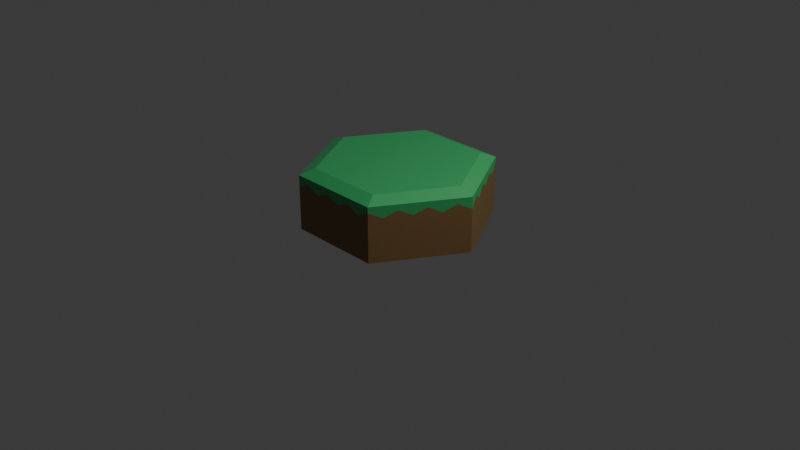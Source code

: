 # Source: tiles_grass_tall.blend  (saved by Blender 4.3.34; exported with 4.5.12 LTS)
import bpy
from mathutils import Matrix  # noqa: F401  (used for matrix-valued properties, if any)

bpy.ops.wm.read_factory_settings(use_empty=True)
scene = bpy.context.scene
scene.name = 'Scene'

# ---- collections
col_collection = bpy.data.collections.new('Collection'); scene.collection.children.link(col_collection)

# ---- images (referenced by path relative to the original .blend; pixels are not part of the script)
import os
ASSET_DIR = os.environ.get("B2B_ASSET_DIR", "")  # directory of the original .blend (textures are referenced by path, not embedded)
HERE = os.path.dirname(os.path.abspath(__file__))  # packed textures are extracted next to this script under _unpacked/

def load_image(name, relpath, width, height, colorspace="sRGB"):
    """Load a texture the original file referenced (path relative to the .blend, or extracted next to this script)."""
    p = next((c for c in (os.path.join(HERE, relpath), os.path.join(ASSET_DIR, relpath)) if relpath and os.path.exists(c)), "")
    if p:
        img = bpy.data.images.load(p, check_existing=True)
        img.name = name
    else:  # same state as the original file: an image datablock whose file is absent (Cycles renders it pink)
        img = bpy.data.images.new(name, width, height)
        img.source = "FILE"
        img.filepath = "//" + (relpath or name)
    img.colorspace_settings.name = colorspace
    return img
img_stone_jpg = load_image('stone.jpg', 'textures/stone.jpg', 1024, 1024, 'sRGB')
img_grass_jpg = load_image('grass.jpg', 'textures/grass.jpg', 1024, 1024, 'sRGB')

# ---- materials (node trees are filled in below, after node groups)
mat_material_001 = bpy.data.materials.new('Material.001')
mat_material_002 = bpy.data.materials.new('Material.002')

# ---- material node trees
mat_material_001.use_nodes = True; mat_material_001.node_tree.nodes.clear()
_N = mat_material_001.node_tree.nodes; _L = mat_material_001.node_tree.links
n0 = _N.new('ShaderNodeBsdfPrincipled'); n0.name = 'Principled BSDF'; n0.location = (10, 300)
n0.inputs[0].default_value = (0.2301, 0.1332, 0.04656, 1.0)
n1 = _N.new('ShaderNodeOutputMaterial'); n1.name = 'Material Output'; n1.location = (300, 300)
n2 = _N.new('ShaderNodeTexImage'); n2.name = 'Image Texture'; n2.location = (-376, 310)
n2.image = img_stone_jpg
n3 = _N.new('NodeFrame'); n3.name = 'Frame'; n3.location = (-902, 321)
n3.label = 'Mapping'
n3.width = 398
n4 = _N.new('ShaderNodeMapping'); n4.name = 'Mapping'; n4.location = (229, -40)
n5 = _N.new('ShaderNodeTexCoord'); n5.name = 'Texture Coordinate'; n5.location = (29, -40)
n6 = _N.new('ShaderNodeValue'); n6.name = 'Value'; n6.location = (33, -304)
n6.outputs[0].default_value = 2.0
n4.parent = n3
n5.parent = n3
n6.parent = n3
_L.new(n0.outputs[0], n1.inputs[0])
_L.new(n5.outputs[2], n4.inputs[0])
_L.new(n6.outputs[0], n4.inputs[3])
_L.new(n4.outputs[0], n2.inputs[0])
n1.is_active_output = True
mat_material_002.use_nodes = True; mat_material_002.node_tree.nodes.clear()
_N = mat_material_002.node_tree.nodes; _L = mat_material_002.node_tree.links
n0 = _N.new('ShaderNodeBsdfPrincipled'); n0.name = 'Principled BSDF'; n0.location = (10, 300)
n0.inputs[0].default_value = (0.04971, 0.4342, 0.1356, 1.0)
n1 = _N.new('ShaderNodeOutputMaterial'); n1.name = 'Material Output'; n1.location = (300, 300)
n2 = _N.new('ShaderNodeTexImage'); n2.name = 'Image Texture'; n2.location = (-368, 352)
n2.image = img_grass_jpg
n3 = _N.new('NodeFrame'); n3.name = 'Frame'; n3.location = (-978, 330)
n3.label = 'Mapping'
n3.width = 398
n4 = _N.new('ShaderNodeMapping'); n4.name = 'Mapping'; n4.location = (229, -39)
n5 = _N.new('ShaderNodeTexCoord'); n5.name = 'Texture Coordinate'; n5.location = (29, -39)
n6 = _N.new('ShaderNodeValue'); n6.name = 'Value'; n6.location = (34, -303)
n6.outputs[0].default_value = 3.0
n4.parent = n3
n5.parent = n3
n6.parent = n3
_L.new(n0.outputs[0], n1.inputs[0])
_L.new(n5.outputs[2], n4.inputs[0])
_L.new(n6.outputs[0], n4.inputs[3])
_L.new(n4.outputs[0], n2.inputs[0])
n1.is_active_output = True

# ---- world
world_world = bpy.data.worlds.new('World'); scene.world = world_world
world_world.use_nodes = True; world_world.node_tree.nodes.clear()
_N = world_world.node_tree.nodes; _L = world_world.node_tree.links
n0 = _N.new('ShaderNodeOutputWorld'); n0.name = 'World Output'; n0.location = (300, 300)
n1 = _N.new('ShaderNodeBackground'); n1.name = 'Background'; n1.location = (10, 300)
n1.inputs[0].default_value = (0.05088, 0.05088, 0.05088, 1.0)
_L.new(n1.outputs[0], n0.inputs[0])
n0.is_active_output = True
world_world.color = (0.05088, 0.05088, 0.05088)
world_world.sun_shadow_jitter_overblur = 0.0

# ---- cameras
cam_camera = bpy.data.cameras.new('Camera')
cam_camera.clip_end = 100.0
cam_camera.ortho_scale = 7.314

# ---- lights
light_light = bpy.data.lights.new('Light', 'POINT')
light_light.energy = 1000.0
light_light.shadow_soft_size = 0.1

# ---- meshes
me_circle_001 = bpy.data.meshes.new('Circle.001')
me_circle_001.from_pydata([(0.0, 1.0, 0.0), (-0.866, 0.5, 0.0), (-0.866, -0.5, 0.0), (0.0, -1.0, 0.0), (0.866, -0.5, 0.0), (0.866, 0.5, 0.0), (0.866, 0.3571, 0.0), (0.866, 0.2143, 0.0), (0.866, 0.07143, 0.0), (0.866, -0.07143, 0.0), (0.866, -0.2143, 0.0), (0.866, -0.3571, 0.0), (0.1237, 0.9286, 0.0), (0.2474, 0.8571, 0.0), (0.3712, 0.7857, 0.0), (0.4949, 0.7143, 0.0), (0.6186, 0.6429, 0.0), (0.7423, 0.5714, 0.0), (-0.7423, 0.5714, 0.0), (-0.6186, 0.6429, 0.0), (-0.4949, 0.7143, 0.0), (-0.3712, 0.7857, 0.0), (-0.2474, 0.8571, 0.0), (-0.1237, 0.9286, 0.0), (-0.866, -0.3571, 0.0), (-0.866, -0.2143, 0.0), (-0.866, -0.07143, 0.0), (-0.866, 0.07143, 0.0), (-0.866, 0.2143, 0.0), (-0.866, 0.3571, 0.0), (-0.1237, -0.9286, 0.0), (-0.2474, -0.8571, 0.0), (-0.3712, -0.7857, 0.0), (-0.4949, -0.7143, 0.0), (-0.6186, -0.6429, 0.0), (-0.7423, -0.5714, 0.0), (0.7423, -0.5714, 0.0), (0.6186, -0.6429, 0.0), (0.4949, -0.7143, 0.0), (0.3712, -0.7857, 0.0), (0.2474, -0.8571, 0.0), (0.1237, -0.9286, 0.0), (-0.1237, 0.9286, 0.2849), (-1.07e-08, 1.0, 0.2849), (-0.866, 0.3571, 0.2849), (-0.866, 0.5, 0.2849), (-0.7423, -0.5714, 0.2849), (-0.866, -0.5, 0.2849), (0.1237, -0.9286, 0.2849), (-1.07e-08, -1.0, 0.2849), (0.866, -0.3571, 0.2849), (0.866, -0.5, 0.2849), (0.7423, 0.5714, 0.2849), (0.866, 0.5, 0.2849), (-0.1237, 0.9286, 0.5837), (-1.07e-08, 1.0, 0.5837), (-0.866, 0.3571, 0.5837), (-0.866, 0.5, 0.5837), (-0.7423, -0.5714, 0.5837), (-0.866, -0.5, 0.5837), (0.1237, -0.9286, 0.5837), (-1.07e-08, -1.0, 0.5837), (0.866, -0.3571, 0.5837), (0.866, -0.5, 0.5837), (0.7423, 0.5714, 0.5837), (0.866, 0.5, 0.5837), (-0.866, -0.5, 0.5246), (-0.866, 0.5, 0.4591), (0.866, 0.5, 0.4591), (0.866, -0.5, 0.5246), (-1.07e-08, -1.0, 0.4591), (-1.07e-08, 1.0, 0.5246), (-0.104, 0.7804, 0.6422), (-1.098e-08, 0.8405, 0.6422), (-0.7279, 0.3002, 0.6422), (-0.7279, 0.4202, 0.6422), (-0.6239, -0.4803, 0.6422), (-0.7279, -0.4202, 0.6422), (0.104, -0.7804, 0.6422), (-1.098e-08, -0.8405, 0.6422), (0.7279, -0.3002, 0.6422), (0.7279, -0.4202, 0.6422), (0.6239, 0.4803, 0.6422), (0.7279, 0.4202, 0.6422), (0.1237, -0.9286, 0.5246), (0.7423, 0.5714, 0.5246), (-0.1237, 0.9286, 0.4591), (-0.7423, -0.5714, 0.4591), (0.866, -0.3571, 0.4591), (-0.866, 0.3571, 0.5246), (0.866, 0.3571, 0.2849), (0.866, 0.2143, 0.2849), (0.866, 0.07143, 0.2849), (0.866, -0.07143, 0.2849), (0.866, -0.2143, 0.2849), (0.866, 0.3571, 0.5837), (0.866, 0.2143, 0.5837), (0.866, 0.07143, 0.5837), (0.866, -0.07143, 0.5837), (0.866, -0.2143, 0.5837), (0.7279, 0.3002, 0.6422), (0.7279, 0.1801, 0.6422), (0.7279, 0.06003, 0.6422), (0.7279, -0.06003, 0.6422), (0.7279, -0.1801, 0.6422), (0.866, 0.3571, 0.5246), (0.866, 0.2143, 0.4591), (0.866, 0.07143, 0.5246), (0.866, -0.07143, 0.4591), (0.866, -0.2143, 0.5246), (0.1237, 0.9286, 0.2849), (0.2474, 0.8571, 0.2849), (0.3712, 0.7857, 0.2849), (0.4949, 0.7143, 0.2849), (0.6186, 0.6429, 0.2849), (0.1237, 0.9286, 0.5837), (0.2474, 0.8571, 0.5837), (0.3712, 0.7857, 0.5837), (0.4949, 0.7143, 0.5837), (0.6186, 0.6429, 0.5837), (0.104, 0.7804, 0.6422), (0.208, 0.7204, 0.6422), (0.3119, 0.6604, 0.6422), (0.4159, 0.6003, 0.6422), (0.5199, 0.5403, 0.6422), (0.1237, 0.9286, 0.4591), (0.2474, 0.8571, 0.5246), (0.3712, 0.7857, 0.4591), (0.4949, 0.7143, 0.5246), (0.6186, 0.6429, 0.4591), (-0.7423, 0.5714, 0.2849), (-0.6186, 0.6429, 0.2849), (-0.4949, 0.7143, 0.2849), (-0.3712, 0.7857, 0.2849), (-0.2474, 0.8571, 0.2849), (-0.7423, 0.5714, 0.5837), (-0.6186, 0.6429, 0.5837), (-0.4949, 0.7143, 0.5837), (-0.3712, 0.7857, 0.5837), (-0.2474, 0.8571, 0.5837), (-0.6239, 0.4803, 0.6422), (-0.5199, 0.5403, 0.6422), (-0.4159, 0.6003, 0.6422), (-0.3119, 0.6604, 0.6422), (-0.208, 0.7204, 0.6422), (-0.7423, 0.5714, 0.5246), (-0.6186, 0.6429, 0.4591), (-0.4949, 0.7143, 0.5246), (-0.3712, 0.7857, 0.4591), (-0.2474, 0.8571, 0.5246), (-0.866, -0.3571, 0.2849), (-0.866, -0.2143, 0.2849), (-0.866, -0.07143, 0.2849), (-0.866, 0.07143, 0.2849), (-0.866, 0.2143, 0.2849), (-0.866, -0.3571, 0.5837), (-0.866, -0.2143, 0.5837), (-0.866, -0.07143, 0.5837), (-0.866, 0.07143, 0.5837), (-0.866, 0.2143, 0.5837), (-0.7279, -0.3002, 0.6422), (-0.7279, -0.1801, 0.6422), (-0.7279, -0.06003, 0.6422), (-0.7279, 0.06003, 0.6422), (-0.7279, 0.1801, 0.6422), (-0.866, -0.3571, 0.4591), (-0.866, -0.2143, 0.5246), (-0.866, -0.07143, 0.4591), (-0.866, 0.07143, 0.5246), (-0.866, 0.2143, 0.4591), (-0.1237, -0.9286, 0.2849), (-0.2474, -0.8571, 0.2849), (-0.3712, -0.7857, 0.2849), (-0.4949, -0.7143, 0.2849), (-0.6186, -0.6429, 0.2849), (-0.1237, -0.9286, 0.5837), (-0.2474, -0.8571, 0.5837), (-0.3712, -0.7857, 0.5837), (-0.4949, -0.7143, 0.5837), (-0.6186, -0.6429, 0.5837), (-0.104, -0.7804, 0.6422), (-0.208, -0.7204, 0.6422), (-0.3119, -0.6604, 0.6422), (-0.4159, -0.6003, 0.6422), (-0.5199, -0.5403, 0.6422), (-0.1237, -0.9286, 0.5246), (-0.2474, -0.8571, 0.4591), (-0.3712, -0.7857, 0.5246), (-0.4949, -0.7143, 0.4591), (-0.6186, -0.6429, 0.5246), (0.7423, -0.5714, 0.2849), (0.6186, -0.6429, 0.2849), (0.4949, -0.7143, 0.2849), (0.3712, -0.7857, 0.2849), (0.2474, -0.8571, 0.2849), (0.7423, -0.5714, 0.5837), (0.6186, -0.6429, 0.5837), (0.4949, -0.7143, 0.5837), (0.3712, -0.7857, 0.5837), (0.2474, -0.8571, 0.5837), (0.6239, -0.4803, 0.6422), (0.5199, -0.5403, 0.6422), (0.4159, -0.6003, 0.6422), (0.3119, -0.6604, 0.6422), (0.208, -0.7204, 0.6422), (0.7423, -0.5714, 0.4591), (0.6186, -0.6429, 0.5246), (0.4949, -0.7143, 0.4591), (0.3712, -0.7857, 0.5246), (0.2474, -0.8571, 0.4591)], [], [(1, 18, 19, 20, 21, 22, 23, 0, 12, 13, 14, 15, 16, 17, 5, 6, 7, 8, 9, 10, 11, 4, 36, 37, 38, 39, 40, 41, 3, 30, 31, 32, 33, 34, 35, 2, 24, 25, 26, 27, 28, 29), (1, 29, 44, 45), (35, 34, 174, 46), (39, 38, 192, 193), (0, 23, 42, 43), (34, 33, 173, 174), (38, 37, 191, 192), (29, 28, 154, 44), (33, 32, 172, 173), (37, 36, 190, 191), (28, 27, 153, 154), (32, 31, 171, 172), (36, 4, 51, 190), (23, 22, 134, 42), (27, 26, 152, 153), (31, 30, 170, 171), (22, 21, 133, 134), (26, 25, 151, 152), (30, 3, 49, 170), (17, 16, 114, 52), (21, 20, 132, 133), (25, 24, 150, 151), (16, 15, 113, 114), (20, 19, 131, 132), (24, 2, 47, 150), (11, 10, 94, 50), (15, 14, 112, 113), (19, 18, 130, 131), (10, 9, 93, 94), (14, 13, 111, 112), (18, 1, 45, 130), (5, 17, 52, 53), (9, 8, 92, 93), (13, 12, 110, 111), (4, 11, 50, 51), (8, 7, 91, 92), (12, 0, 43, 110), (3, 41, 48, 49), (7, 6, 90, 91), (41, 40, 194, 48), (2, 35, 46, 47), (6, 5, 53, 90), (40, 39, 193, 194), (95, 65, 83, 100), (165, 66, 59, 155), (105, 68, 65, 95), (185, 70, 61, 175), (145, 67, 57, 135), (125, 71, 55, 115), (205, 69, 63, 195), (75, 74, 164, 163, 162, 161, 160, 77, 76, 184, 183, 182, 181, 180, 79, 78, 204, 203, 202, 201, 200, 81, 80, 104, 103, 102, 101, 100, 83, 82, 124, 123, 122, 121, 120, 73, 72, 144, 143, 142, 141, 140), (175, 61, 79, 180), (135, 57, 75, 140), (115, 55, 73, 120), (195, 63, 81, 200), (155, 59, 77, 160), (190, 51, 69, 205), (110, 43, 71, 125), (130, 45, 67, 145), (170, 49, 70, 185), (90, 53, 68, 105), (150, 47, 66, 165), (51, 50, 88, 69), (50, 94, 109, 88), (94, 93, 108, 109), (93, 92, 107, 108), (92, 91, 106, 107), (91, 90, 105, 106), (69, 88, 62, 63), (88, 109, 99, 62), (109, 108, 98, 99), (108, 107, 97, 98), (107, 106, 96, 97), (106, 105, 95, 96), (63, 62, 80, 81), (62, 99, 104, 80), (99, 98, 103, 104), (98, 97, 102, 103), (97, 96, 101, 102), (96, 95, 100, 101), (53, 52, 85, 68), (52, 114, 129, 85), (114, 113, 128, 129), (113, 112, 127, 128), (112, 111, 126, 127), (111, 110, 125, 126), (65, 64, 82, 83), (64, 119, 124, 82), (119, 118, 123, 124), (118, 117, 122, 123), (117, 116, 121, 122), (116, 115, 120, 121), (68, 85, 64, 65), (85, 129, 119, 64), (129, 128, 118, 119), (128, 127, 117, 118), (127, 126, 116, 117), (126, 125, 115, 116), (43, 42, 86, 71), (42, 134, 149, 86), (134, 133, 148, 149), (133, 132, 147, 148), (132, 131, 146, 147), (131, 130, 145, 146), (55, 54, 72, 73), (54, 139, 144, 72), (139, 138, 143, 144), (138, 137, 142, 143), (137, 136, 141, 142), (136, 135, 140, 141), (71, 86, 54, 55), (86, 149, 139, 54), (149, 148, 138, 139), (148, 147, 137, 138), (147, 146, 136, 137), (146, 145, 135, 136), (45, 44, 89, 67), (44, 154, 169, 89), (154, 153, 168, 169), (153, 152, 167, 168), (152, 151, 166, 167), (151, 150, 165, 166), (57, 56, 74, 75), (56, 159, 164, 74), (159, 158, 163, 164), (158, 157, 162, 163), (157, 156, 161, 162), (156, 155, 160, 161), (67, 89, 56, 57), (89, 169, 159, 56), (169, 168, 158, 159), (168, 167, 157, 158), (167, 166, 156, 157), (166, 165, 155, 156), (47, 46, 87, 66), (46, 174, 189, 87), (174, 173, 188, 189), (173, 172, 187, 188), (172, 171, 186, 187), (171, 170, 185, 186), (59, 58, 76, 77), (58, 179, 184, 76), (179, 178, 183, 184), (178, 177, 182, 183), (177, 176, 181, 182), (176, 175, 180, 181), (66, 87, 58, 59), (87, 189, 179, 58), (189, 188, 178, 179), (188, 187, 177, 178), (187, 186, 176, 177), (186, 185, 175, 176), (49, 48, 84, 70), (48, 194, 209, 84), (194, 193, 208, 209), (193, 192, 207, 208), (192, 191, 206, 207), (191, 190, 205, 206), (61, 60, 78, 79), (60, 199, 204, 78), (199, 198, 203, 204), (198, 197, 202, 203), (197, 196, 201, 202), (196, 195, 200, 201), (70, 84, 60, 61), (84, 209, 199, 60), (209, 208, 198, 199), (208, 207, 197, 198), (207, 206, 196, 197), (206, 205, 195, 196)])
me_circle_001.polygons.foreach_set('material_index', [0, 0, 0, 0, 0, 0, 0, 0, 0, 0, 0, 0, 0, 0, 0, 0, 0, 0, 0, 0, 0, 0, 0, 0, 0, 0, 0, 0, 0, 0, 0, 0, 0, 0, 0, 0, 0, 0, 0, 0, 0, 0, 0, 1, 1, 1, 1, 1, 1, 1, 1, 1, 1, 1, 1, 1, 0, 0, 0, 0, 0, 0, 0, 0, 0, 0, 0, 0, 1, 1, 1, 1, 1, 1, 1, 1, 1, 1, 1, 1, 0, 0, 0, 0, 0, 0, 1, 1, 1, 1, 1, 1, 1, 1, 1, 1, 1, 1, 0, 0, 0, 0, 0, 0, 1, 1, 1, 1, 1, 1, 1, 1, 1, 1, 1, 1, 0, 0, 0, 0, 0, 0, 1, 1, 1, 1, 1, 1, 1, 1, 1, 1, 1, 1, 0, 0, 0, 0, 0, 0, 1, 1, 1, 1, 1, 1, 1, 1, 1, 1, 1, 1, 0, 0, 0, 0, 0, 0, 1, 1, 1, 1, 1, 1, 1, 1, 1, 1, 1, 1])
_uv = me_circle_001.uv_layers.new(name='UVMap')
_uv.uv.foreach_set('vector', [0.0, 0.0, 0.0, 0.0, 0.0, 0.0, 0.0, 0.0, 0.0, 0.0, 0.0, 0.0, 0.0, 0.0, 0.0, 0.0, 0.0, 0.0, 0.0, 0.0, 0.0, 0.0, 0.0, 0.0, 0.0, 0.0, 0.0, 0.0, 0.0, 0.0, 0.0, 0.0, 0.0, 0.0, 0.0, 0.0, 0.0, 0.0, 0.0, 0.0, 0.0, 0.0, 0.0, 0.0, 0.0, 0.0, 0.0, 0.0, 0.0, 0.0, 0.0, 0.0, 0.0, 0.0, 0.0, 0.0, 0.0, 0.0, 0.0, 0.0, 0.0, 0.0, 0.0, 0.0, 0.0, 0.0, 0.0, 0.0, 0.0, 0.0, 0.0, 0.0, 0.0, 0.0, 0.0, 0.0, 0.0, 0.0, 0.0, 0.0, 0.0, 0.0, 0.0, 0.0, 0.0, 0.0, 0.0, 0.0, 0.0, 0.0, 0.0, 0.0, 0.0, 0.0, 0.0, 0.0, 0.0, 0.0, 0.0, 0.0, 0.0, 0.0, 0.0, 0.0, 0.0, 0.0, 0.0, 0.0, 0.0, 0.0, 0.0, 0.0, 0.0, 0.0, 0.0, 0.0, 0.0, 0.0, 0.0, 0.0, 0.0, 0.0, 0.0, 0.0, 0.0, 0.0, 0.0, 0.0, 0.0, 0.0, 0.0, 0.0, 0.0, 0.0, 0.0, 0.0, 0.0, 0.0, 0.0, 0.0, 0.0, 0.0, 0.0, 0.0, 0.0, 0.0, 0.0, 0.0, 0.0, 0.0, 0.0, 0.0, 0.0, 0.0, 0.0, 0.0, 0.0, 0.0, 0.0, 0.0, 0.0, 0.0, 0.0, 0.0, 0.0, 0.0, 0.0, 0.0, 0.0, 0.0, 0.0, 0.0, 0.0, 0.0, 0.0, 0.0, 0.0, 0.0, 0.0, 0.0, 0.0, 0.0, 0.0, 0.0, 0.0, 0.0, 0.0, 0.0, 0.0, 0.0, 0.0, 0.0, 0.0, 0.0, 0.0, 0.0, 0.0, 0.0, 0.0, 0.0, 0.0, 0.0, 0.0, 0.0, 0.0, 0.0, 0.0, 0.0, 0.0, 0.0, 0.0, 0.0, 0.0, 0.0, 0.0, 0.0, 0.0, 0.0, 0.0, 0.0, 0.0, 0.0, 0.0, 0.0, 0.0, 0.0, 0.0, 0.0, 0.0, 0.0, 0.0, 0.0, 0.0, 0.0, 0.0, 0.0, 0.0, 0.0, 0.0, 0.0, 0.0, 0.0, 0.0, 0.0, 0.0, 0.0, 0.0, 0.0, 0.0, 0.0, 0.0, 0.0, 0.0, 0.0, 0.0, 0.0, 0.0, 0.0, 0.0, 0.0, 0.0, 0.0, 0.0, 0.0, 0.0, 0.0, 0.0, 0.0, 0.0, 0.0, 0.0, 0.0, 0.0, 0.0, 0.0, 0.0, 0.0, 0.0, 0.0, 0.0, 0.0, 0.0, 0.0, 0.0, 0.0, 0.0, 0.0, 0.0, 0.0, 0.0, 0.0, 0.0, 0.0, 0.0, 0.0, 0.0, 0.0, 0.0, 0.0, 0.0, 0.0, 0.0, 0.0, 0.0, 0.0, 0.0, 0.0, 0.0, 0.0, 0.0, 0.0, 0.0, 0.0, 0.0, 0.0, 0.0, 0.0, 0.0, 0.0, 0.0, 0.0, 0.0, 0.0, 0.0, 0.0, 0.0, 0.0, 0.0, 0.0, 0.0, 0.0, 0.0, 0.0, 0.0, 0.0, 0.0, 0.0, 0.0, 0.0, 0.0, 0.0, 0.0, 0.0, 0.0, 0.0, 0.0, 0.0, 0.0, 0.0, 0.0, 0.0, 0.0, 0.0, 0.0, 0.0, 0.0, 0.0, 0.0, 0.0, 0.0, 0.0, 0.0, 0.0, 0.0, 0.0, 0.0, 0.0, 0.0, 0.0, 0.0, 0.0, 0.0, 0.0, 0.0, 0.0, 0.0, 0.0, 0.0, 0.0, 0.0, 0.0, 0.0, 0.0, 0.0, 0.0, 0.0, 0.0, 0.0, 0.0, 0.0, 0.0, 0.0, 0.0, 0.0, 0.0, 0.0, 0.0, 0.0, 0.0, 0.0, 0.0, 0.0, 0.0, 0.0, 0.0, 0.0, 0.0, 0.0, 0.0, 0.0, 0.0, 0.0, 0.0, 0.0, 0.0, 0.0, 0.0, 0.0, 0.0, 0.0, 0.0, 0.0, 0.0, 0.0, 0.0, 0.0, 0.0, 0.0, 0.0, 0.0, 0.0, 0.0, 0.0, 0.0, 0.0, 0.0, 0.0, 0.0, 0.0, 0.0, 0.0, 0.0, 0.0, 0.0, 0.0, 0.0, 0.0, 0.0, 0.0, 0.0, 0.0, 0.0, 0.0, 0.0, 0.0, 0.0, 0.0, 0.0, 0.0, 0.0, 0.0, 0.0, 0.0, 0.0, 0.0, 0.0, 0.0, 0.0, 0.0, 0.0, 0.0, 0.0, 0.0, 0.0, 0.0, 0.0, 0.0, 0.0, 0.0, 0.0, 0.0, 0.0, 0.0, 0.0, 0.0, 0.0, 0.0, 0.0, 0.0, 0.0, 0.0, 0.0, 0.0, 0.0, 0.0, 0.0, 0.0, 0.0, 0.0, 0.0, 0.0, 0.0, 0.0, 0.0, 0.0, 0.0, 0.0, 0.0, 0.0, 0.0, 0.0, 0.0, 0.0, 0.0, 0.0, 0.0, 0.0, 0.0, 0.0, 0.0, 0.0, 0.0, 0.0, 0.0, 0.0, 0.0, 0.0, 0.0, 0.0, 0.0, 0.0, 0.0, 0.0, 0.0, 0.0, 0.0, 0.0, 0.0, 0.0, 0.0, 0.0, 0.0, 0.0, 0.0, 0.0, 0.0, 0.0, 0.0, 0.0, 0.0, 0.0, 0.0, 0.0, 0.0, 0.0, 0.0, 0.0, 0.0, 0.0, 0.0, 0.0, 0.0, 0.0, 0.0, 0.0, 0.0, 0.0, 0.0, 0.0, 0.0, 0.0, 0.0, 0.0, 0.0, 0.0, 0.0, 0.0, 0.0, 0.0, 0.0, 0.0, 0.0, 0.0, 0.0, 0.0, 0.0, 0.0, 0.0, 0.0, 0.0, 0.0, 0.0, 0.0, 0.0, 0.0, 0.0, 0.0, 0.0, 0.0, 0.0, 0.0, 0.0, 0.0, 0.0, 0.0, 0.0, 0.0, 0.0, 0.0, 0.0, 0.0, 0.0, 0.0, 0.0, 0.0, 0.0, 0.0, 0.0, 0.0, 0.0, 0.0, 0.0, 0.0, 0.0, 0.0, 0.0, 0.0, 0.0, 0.0, 0.0, 0.0, 0.0, 0.0, 0.0, 0.0, 0.0, 0.0, 0.0, 0.0, 0.0, 0.0, 0.0, 0.0, 0.0, 0.0, 0.0, 0.0, 0.0, 0.0, 0.0, 0.0, 0.0, 0.0, 0.0, 0.0, 0.0, 0.0, 0.0, 0.0, 0.0, 0.0, 0.0, 0.0, 0.0, 0.0, 0.0, 0.0, 0.0, 0.0, 0.0, 0.0, 0.0, 0.0, 0.0, 0.0, 0.0, 0.0, 0.0, 0.0, 0.0, 0.0, 0.0, 0.0, 0.0, 0.0, 0.0, 0.0, 0.0, 0.0, 0.0, 0.0, 0.0, 0.0, 0.0, 0.0, 0.0, 0.0, 0.0, 0.0, 0.0, 0.0, 0.0, 0.0, 0.0, 0.0, 0.0, 0.0, 0.0, 0.0, 0.0, 0.0, 0.0, 0.0, 0.0, 0.0, 0.0, 0.0, 0.0, 0.0, 0.0, 0.0, 0.0, 0.0, 0.0, 0.0, 0.0, 0.0, 0.0, 0.0, 0.0, 0.0, 0.0, 0.0, 0.0, 0.0, 0.0, 0.0, 0.0, 0.0, 0.0, 0.0, 0.0, 0.0, 0.0, 0.0, 0.0, 0.0, 0.0, 0.0, 0.0, 0.0, 0.0, 0.0, 0.0, 0.0, 0.0, 0.0, 0.0, 0.0, 0.0, 0.0, 0.0, 0.0, 0.0, 0.0, 0.0, 0.0, 0.0, 0.0, 0.0, 0.0, 0.0, 0.0, 0.0, 0.0, 0.0, 0.0, 0.0, 0.0, 0.0, 0.0, 0.0, 0.0, 0.0, 0.0, 0.0, 0.0, 0.0, 0.0, 0.0, 0.0, 0.0, 0.0, 0.0, 0.0, 0.0, 0.0, 0.0, 0.0, 0.0, 0.0, 0.0, 0.0, 0.0, 0.0, 0.0, 0.0, 0.0, 0.0, 0.0, 0.0, 0.0, 0.0, 0.0, 0.0, 0.0, 0.0, 0.0, 0.0, 0.0, 0.0, 0.0, 0.0, 0.0, 0.0, 0.0, 0.0, 0.0, 0.0, 0.0, 0.0, 0.0, 0.0, 0.0, 0.0, 0.0, 0.0, 0.0, 0.0, 0.0, 0.0, 0.0, 0.0, 0.0, 0.0, 0.0, 0.0, 0.0, 0.0, 0.0, 0.0, 0.0, 0.0, 0.0, 0.0, 0.0, 0.0, 0.0, 0.0, 0.0, 0.0, 0.0, 0.0, 0.0, 0.0, 0.0, 0.0, 0.0, 0.0, 0.0, 0.0, 0.0, 0.0, 0.0, 0.0, 0.0, 0.0, 0.0, 0.0, 0.0, 0.0, 0.0, 0.0, 0.0, 0.0, 0.0, 0.0, 0.0, 0.0, 0.0, 0.0, 0.0, 0.0, 0.0, 0.0, 0.0, 0.0, 0.0, 0.0, 0.0, 0.0, 0.0, 0.0, 0.0, 0.0, 0.0, 0.0, 0.0, 0.0, 0.0, 0.0, 0.0, 0.0, 0.0, 0.0, 0.0, 0.0, 0.0, 0.0, 0.0, 0.0, 0.0, 0.0, 0.0, 0.0, 0.0, 0.0, 0.0, 0.0, 0.0, 0.0, 0.0, 0.0, 0.0, 0.0, 0.0, 0.0, 0.0, 0.0, 0.0, 0.0, 0.0, 0.0, 0.0, 0.0, 0.0, 0.0, 0.0, 0.0, 0.0, 0.0, 0.0, 0.0, 0.0, 0.0, 0.0, 0.0, 0.0, 0.0, 0.0, 0.0, 0.0, 0.0, 0.0, 0.0, 0.0, 0.0, 0.0, 0.0, 0.0, 0.0, 0.0, 0.0, 0.0, 0.0, 0.0, 0.0, 0.0, 0.0, 0.0, 0.0, 0.0, 0.0, 0.0, 0.0, 0.0, 0.0, 0.0, 0.0, 0.0, 0.0, 0.0, 0.0, 0.0, 0.0, 0.0, 0.0, 0.0, 0.0, 0.0, 0.0, 0.0, 0.0, 0.0, 0.0, 0.0, 0.0, 0.0, 0.0, 0.0, 0.0, 0.0, 0.0, 0.0, 0.0, 0.0, 0.0, 0.0, 0.0, 0.0, 0.0, 0.0, 0.0, 0.0, 0.0, 0.0, 0.0, 0.0, 0.0, 0.0, 0.0, 0.0, 0.0, 0.0, 0.0, 0.0, 0.0, 0.0, 0.0, 0.0, 0.0, 0.0, 0.0, 0.0, 0.0, 0.0, 0.0, 0.0, 0.0, 0.0, 0.0, 0.0, 0.0, 0.0, 0.0, 0.0, 0.0, 0.0, 0.0, 0.0, 0.0, 0.0, 0.0, 0.0, 0.0, 0.0, 0.0, 0.0, 0.0, 0.0, 0.0, 0.0, 0.0, 0.0, 0.0, 0.0, 0.0, 0.0, 0.0, 0.0, 0.0, 0.0, 0.0, 0.0, 0.0, 0.0, 0.0, 0.0, 0.0, 0.0, 0.0, 0.0, 0.0, 0.0, 0.0, 0.0, 0.0, 0.0, 0.0, 0.0, 0.0, 0.0, 0.0, 0.0, 0.0, 0.0, 0.0, 0.0, 0.0, 0.0, 0.0, 0.0, 0.0, 0.0, 0.0, 0.0, 0.0, 0.0, 0.0, 0.0, 0.0, 0.0, 0.0, 0.0, 0.0, 0.0, 0.0, 0.0, 0.0, 0.0, 0.0, 0.0, 0.0, 0.0, 0.0, 0.0, 0.0, 0.0, 0.0, 0.0, 0.0, 0.0, 0.0, 0.0, 0.0, 0.0, 0.0, 0.0, 0.0, 0.0, 0.0, 0.0, 0.0, 0.0, 0.0, 0.0, 0.0, 0.0, 0.0, 0.0, 0.0, 0.0, 0.0, 0.0, 0.0, 0.0, 0.0, 0.0, 0.0, 0.0, 0.0, 0.0, 0.0, 0.0, 0.0, 0.0, 0.0, 0.0, 0.0, 0.0, 0.0, 0.0, 0.0, 0.0, 0.0, 0.0, 0.0, 0.0, 0.0, 0.0, 0.0, 0.0, 0.0, 0.0, 0.0, 0.0, 0.0, 0.0, 0.0, 0.0, 0.0, 0.0, 0.0, 0.0, 0.0, 0.0, 0.0, 0.0, 0.0, 0.0, 0.0, 0.0, 0.0, 0.0, 0.0, 0.0, 0.0, 0.0, 0.0, 0.0, 0.0, 0.0, 0.0, 0.0, 0.0, 0.0, 0.0, 0.0, 0.0, 0.0, 0.0, 0.0, 0.0, 0.0, 0.0, 0.0, 0.0, 0.0, 0.0, 0.0, 0.0, 0.0, 0.0, 0.0, 0.0, 0.0, 0.0, 0.0, 0.0, 0.0, 0.0, 0.0, 0.0, 0.0, 0.0, 0.0, 0.0, 0.0, 0.0, 0.0, 0.0, 0.0, 0.0, 0.0, 0.0, 0.0, 0.0, 0.0, 0.0, 0.0, 0.0, 0.0, 0.0, 0.0, 0.0, 0.0, 0.0, 0.0, 0.0, 0.0, 0.0, 0.0, 0.0, 0.0, 0.0, 0.0, 0.0, 0.0, 0.0, 0.0, 0.0, 0.0, 0.0, 0.0, 0.0, 0.0, 0.0, 0.0, 0.0, 0.0, 0.0, 0.0, 0.0, 0.0, 0.0, 0.0, 0.0, 0.0, 0.0, 0.0, 0.0, 0.0, 0.0, 0.0, 0.0, 0.0, 0.0, 0.0, 0.0, 0.0, 0.0, 0.0, 0.0, 0.0, 0.0, 0.0, 0.0, 0.0, 0.0, 0.0, 0.0, 0.0, 0.0, 0.0, 0.0, 0.0, 0.0, 0.0, 0.0, 0.0, 0.0, 0.0, 0.0, 0.0, 0.0, 0.0, 0.0, 0.0, 0.0, 0.0, 0.0, 0.0, 0.0, 0.0, 0.0, 0.0, 0.0, 0.0, 0.0, 0.0, 0.0, 0.0, 0.0, 0.0, 0.0, 0.0, 0.0, 0.0, 0.0, 0.0, 0.0, 0.0, 0.0, 0.0, 0.0, 0.0, 0.0, 0.0, 0.0, 0.0, 0.0, 0.0, 0.0, 0.0, 0.0, 0.0, 0.0, 0.0, 0.0, 0.0, 0.0, 0.0, 0.0, 0.0, 0.0, 0.0, 0.0, 0.0, 0.0, 0.0, 0.0, 0.0, 0.0, 0.0, 0.0, 0.0, 0.0, 0.0, 0.0, 0.0, 0.0, 0.0, 0.0, 0.0, 0.0, 0.0, 0.0, 0.0, 0.0, 0.0, 0.0, 0.0, 0.0, 0.0, 0.0, 0.0, 0.0, 0.0, 0.0, 0.0, 0.0, 0.0, 0.0, 0.0, 0.0, 0.0, 0.0, 0.0, 0.0, 0.0, 0.0, 0.0, 0.0, 0.0, 0.0, 0.0, 0.0, 0.0, 0.0, 0.0, 0.0, 0.0, 0.0, 0.0, 0.0, 0.0, 0.0, 0.0, 0.0, 0.0, 0.0, 0.0, 0.0, 0.0, 0.0, 0.0, 0.0, 0.0, 0.0, 0.0, 0.0, 0.0, 0.0, 0.0, 0.0, 0.0, 0.0, 0.0, 0.0, 0.0, 0.0, 0.0, 0.0, 0.0, 0.0, 0.0, 0.0, 0.0, 0.0, 0.0, 0.0, 0.0, 0.0, 0.0, 0.0, 0.0, 0.0, 0.0, 0.0, 0.0, 0.0, 0.0, 0.0, 0.0, 0.0, 0.0, 0.0, 0.0, 0.0, 0.0, 0.0, 0.0])
_uv = me_circle_001.uv_layers.new(name='automap')
_uv.uv.foreach_set('vector', [0.06699, 0.75, 0.1288, 0.7857, 0.1907, 0.8214, 0.2526, 0.8571, 0.3144, 0.8929, 0.3763, 0.9286, 0.4381, 0.9643, 0.5, 1.0, 0.5619, 0.9643, 0.6237, 0.9286, 0.6856, 0.8929, 0.7474, 0.8571, 0.8093, 0.8214, 0.8712, 0.7857, 0.933, 0.75, 0.933, 0.6786, 0.933, 0.6071, 0.933, 0.5357, 0.933, 0.4643, 0.933, 0.3929, 0.933, 0.3214, 0.933, 0.25, 0.8712, 0.2143, 0.8093, 0.1786, 0.7474, 0.1429, 0.6856, 0.1071, 0.6237, 0.07143, 0.5619, 0.03571, 0.5, 0.0, 0.4381, 0.03571, 0.3763, 0.07143, 0.3144, 0.1071, 0.2526, 0.1429, 0.1907, 0.1786, 0.1288, 0.2143, 0.06699, 0.25, 0.06699, 0.3214, 0.06699, 0.3929, 0.06699, 0.4643, 0.06699, 0.5357, 0.06699, 0.6071, 0.06699, 0.6786, 0.06699, 0.75, 0.06699, 0.6786, 0.06699, 0.6786, 0.06699, 0.75, 0.1288, 0.2143, 0.1907, 0.1786, 0.1907, 0.1786, 0.1288, 0.2143, 0.6856, 0.1071, 0.7474, 0.1429, 0.7474, 0.1429, 0.6856, 0.1071, 0.5, 1.0, 0.4381, 0.9643, 0.4381, 0.9643, 0.5, 1.0, 0.1907, 0.1786, 0.2526, 0.1429, 0.2526, 0.1429, 0.1907, 0.1786, 0.7474, 0.1429, 0.8093, 0.1786, 0.8093, 0.1786, 0.7474, 0.1429, 0.06699, 0.6786, 0.06699, 0.6071, 0.06699, 0.6071, 0.06699, 0.6786, 0.2526, 0.1429, 0.3144, 0.1071, 0.3144, 0.1071, 0.2526, 0.1429, 0.8093, 0.1786, 0.8712, 0.2143, 0.8712, 0.2143, 0.8093, 0.1786, 0.06699, 0.6071, 0.06699, 0.5357, 0.06699, 0.5357, 0.06699, 0.6071, 0.3144, 0.1071, 0.3763, 0.07143, 0.3763, 0.07143, 0.3144, 0.1071, 0.8712, 0.2143, 0.933, 0.25, 0.933, 0.25, 0.8712, 0.2143, 0.4381, 0.9643, 0.3763, 0.9286, 0.3763, 0.9286, 0.4381, 0.9643, 0.06699, 0.5357, 0.06699, 0.4643, 0.06699, 0.4643, 0.06699, 0.5357, 0.3763, 0.07143, 0.4381, 0.03571, 0.4381, 0.03571, 0.3763, 0.07143, 0.3763, 0.9286, 0.3144, 0.8929, 0.3144, 0.8929, 0.3763, 0.9286, 0.06699, 0.4643, 0.06699, 0.3929, 0.06699, 0.3929, 0.06699, 0.4643, 0.4381, 0.03571, 0.5, 0.0, 0.5, 0.0, 0.4381, 0.03571, 0.8712, 0.7857, 0.8093, 0.8214, 0.8093, 0.8214, 0.8712, 0.7857, 0.3144, 0.8929, 0.2526, 0.8571, 0.2526, 0.8571, 0.3144, 0.8929, 0.06699, 0.3929, 0.06699, 0.3214, 0.06699, 0.3214, 0.06699, 0.3929, 0.8093, 0.8214, 0.7474, 0.8571, 0.7474, 0.8571, 0.8093, 0.8214, 0.2526, 0.8571, 0.1907, 0.8214, 0.1907, 0.8214, 0.2526, 0.8571, 0.06699, 0.3214, 0.06699, 0.25, 0.06699, 0.25, 0.06699, 0.3214, 0.933, 0.3214, 0.933, 0.3929, 0.933, 0.3929, 0.933, 0.3214, 0.7474, 0.8571, 0.6856, 0.8929, 0.6856, 0.8929, 0.7474, 0.8571, 0.1907, 0.8214, 0.1288, 0.7857, 0.1288, 0.7857, 0.1907, 0.8214, 0.933, 0.3929, 0.933, 0.4643, 0.933, 0.4643, 0.933, 0.3929, 0.6856, 0.8929, 0.6237, 0.9286, 0.6237, 0.9286, 0.6856, 0.8929, 0.1288, 0.7857, 0.06699, 0.75, 0.06699, 0.75, 0.1288, 0.7857, 0.933, 0.75, 0.8712, 0.7857, 0.8712, 0.7857, 0.933, 0.75, 0.933, 0.4643, 0.933, 0.5357, 0.933, 0.5357, 0.933, 0.4643, 0.6237, 0.9286, 0.5619, 0.9643, 0.5619, 0.9643, 0.6237, 0.9286, 0.933, 0.25, 0.933, 0.3214, 0.933, 0.3214, 0.933, 0.25, 0.933, 0.5357, 0.933, 0.6071, 0.933, 0.6071, 0.933, 0.5357, 0.5619, 0.9643, 0.5, 1.0, 0.5, 1.0, 0.5619, 0.9643, 0.5, 0.0, 0.5619, 0.03571, 0.5619, 0.03571, 0.5, 0.0, 0.933, 0.6071, 0.933, 0.6786, 0.933, 0.6786, 0.933, 0.6071, 0.5619, 0.03571, 0.6237, 0.07143, 0.6237, 0.07143, 0.5619, 0.03571, 0.06699, 0.25, 0.1288, 0.2143, 0.1288, 0.2143, 0.06699, 0.25, 0.933, 0.6786, 0.933, 0.75, 0.933, 0.75, 0.933, 0.6786, 0.6237, 0.07143, 0.6856, 0.1071, 0.6856, 0.1071, 0.6237, 0.07143, 0.7233, 0.5125, 0.6904, 0.5315, 0.6904, 0.4891, 0.7181, 0.4732, 0.3214, 0.5558, 0.25, 0.5558, 0.25, 0.5854, 0.3214, 0.5854, 0.6786, 0.5558, 0.75, 0.5558, 0.75, 0.5854, 0.6786, 0.5854, 0.4381, 0.5558, 0.5, 0.5558, 0.5, 0.5854, 0.4381, 0.5854, 0.1288, 0.5558, 0.06699, 0.5558, 0.06699, 0.5854, 0.1288, 0.5854, 0.5619, 0.5558, 0.5, 0.5558, 0.5, 0.5854, 0.5619, 0.5854, 0.8712, 0.5558, 0.933, 0.5558, 0.933, 0.5854, 0.8712, 0.5854, 0.497, 0.1541, 0.5246, 0.1381, 0.5523, 0.1222, 0.5799, 0.1062, 0.6075, 0.09025, 0.6352, 0.0743, 0.6628, 0.05835, 0.6904, 0.04239, 0.7181, 0.05835, 0.7457, 0.0743, 0.7733, 0.09025, 0.801, 0.1062, 0.8286, 0.1222, 0.8562, 0.1381, 0.8839, 0.1541, 0.8839, 0.186, 0.8839, 0.2179, 0.8839, 0.2498, 0.8839, 0.2817, 0.8839, 0.3136, 0.8839, 0.3455, 0.8839, 0.3774, 0.8562, 0.3934, 0.8286, 0.4093, 0.801, 0.4253, 0.7733, 0.4412, 0.7457, 0.4572, 0.7181, 0.4732, 0.6904, 0.4891, 0.6628, 0.4732, 0.6352, 0.4572, 0.6075, 0.4412, 0.5799, 0.4253, 0.5523, 0.4093, 0.5246, 0.3934, 0.497, 0.3774, 0.497, 0.3455, 0.497, 0.3136, 0.497, 0.2817, 0.497, 0.2498, 0.497, 0.2179, 0.497, 0.186, 0.8877, 0.1139, 0.9206, 0.1329, 0.8839, 0.1541, 0.8562, 0.1381, 0.4603, 0.1708, 0.4603, 0.1329, 0.497, 0.1541, 0.497, 0.186, 0.4932, 0.4176, 0.4603, 0.3986, 0.497, 0.3774, 0.5246, 0.3934, 0.9206, 0.3607, 0.9206, 0.3986, 0.8839, 0.3774, 0.8839, 0.3455, 0.6576, 0.01898, 0.6904, -5.777e-08, 0.6904, 0.04239, 0.6628, 0.05835, 0.8712, 0.436, 0.933, 0.436, 0.933, 0.5558, 0.8712, 0.5558, 0.5619, 0.436, 0.5, 0.436, 0.5, 0.5558, 0.5619, 0.5558, 0.1288, 0.436, 0.06699, 0.436, 0.06699, 0.5558, 0.1288, 0.5558, 0.4381, 0.436, 0.5, 0.436, 0.5, 0.5558, 0.4381, 0.5558, 0.6786, 0.436, 0.75, 0.436, 0.75, 0.5558, 0.6786, 0.5558, 0.3214, 0.436, 0.25, 0.436, 0.25, 0.5558, 0.3214, 0.5558, 0.25, 0.436, 0.3214, 0.436, 0.3214, 0.5558, 0.25, 0.5558, 0.3214, 0.436, 0.3929, 0.436, 0.3929, 0.5558, 0.3214, 0.5558, 0.3929, 0.436, 0.4643, 0.436, 0.4643, 0.5558, 0.3929, 0.5558, 0.4643, 0.436, 0.5357, 0.436, 0.5357, 0.5558, 0.4643, 0.5558, 0.5357, 0.436, 0.6071, 0.436, 0.6071, 0.5558, 0.5357, 0.5558, 0.6071, 0.436, 0.6786, 0.436, 0.6786, 0.5558, 0.6071, 0.5558, 0.25, 0.5558, 0.3214, 0.5558, 0.3214, 0.5854, 0.25, 0.5854, 0.3214, 0.5558, 0.3929, 0.5558, 0.3929, 0.5854, 0.3214, 0.5854, 0.3929, 0.5558, 0.4643, 0.5558, 0.4643, 0.5854, 0.3929, 0.5854, 0.4643, 0.5558, 0.5357, 0.5558, 0.5357, 0.5854, 0.4643, 0.5854, 0.5357, 0.5558, 0.6071, 0.5558, 0.6071, 0.5854, 0.5357, 0.5854, 0.6071, 0.5558, 0.6786, 0.5558, 0.6786, 0.5854, 0.6071, 0.5854, 0.9206, 0.3986, 0.8877, 0.4176, 0.8562, 0.3934, 0.8839, 0.3774, 0.8877, 0.4176, 0.8548, 0.4366, 0.8286, 0.4093, 0.8562, 0.3934, 0.8548, 0.4366, 0.822, 0.4556, 0.801, 0.4253, 0.8286, 0.4093, 0.822, 0.4556, 0.7891, 0.4746, 0.7733, 0.4412, 0.801, 0.4253, 0.7891, 0.4746, 0.7562, 0.4935, 0.7457, 0.4572, 0.7733, 0.4412, 0.7562, 0.4935, 0.7233, 0.5125, 0.7181, 0.4732, 0.7457, 0.4572, 0.933, 0.436, 0.8712, 0.436, 0.8712, 0.5558, 0.933, 0.5558, 0.8712, 0.436, 0.8093, 0.436, 0.8093, 0.5558, 0.8712, 0.5558, 0.8093, 0.436, 0.7474, 0.436, 0.7474, 0.5558, 0.8093, 0.5558, 0.7474, 0.436, 0.6856, 0.436, 0.6856, 0.5558, 0.7474, 0.5558, 0.6856, 0.436, 0.6237, 0.436, 0.6237, 0.5558, 0.6856, 0.5558, 0.6237, 0.436, 0.5619, 0.436, 0.5619, 0.5558, 0.6237, 0.5558, 0.6904, 0.5315, 0.6576, 0.5125, 0.6628, 0.4732, 0.6904, 0.4891, 0.6576, 0.5125, 0.6247, 0.4935, 0.6352, 0.4572, 0.6628, 0.4732, 0.6247, 0.4935, 0.5918, 0.4746, 0.6075, 0.4412, 0.6352, 0.4572, 0.5918, 0.4746, 0.5589, 0.4556, 0.5799, 0.4253, 0.6075, 0.4412, 0.5589, 0.4556, 0.526, 0.4366, 0.5523, 0.4093, 0.5799, 0.4253, 0.526, 0.4366, 0.4932, 0.4176, 0.5246, 0.3934, 0.5523, 0.4093, 0.933, 0.5558, 0.8712, 0.5558, 0.8712, 0.5854, 0.933, 0.5854, 0.8712, 0.5558, 0.8093, 0.5558, 0.8093, 0.5854, 0.8712, 0.5854, 0.8093, 0.5558, 0.7474, 0.5558, 0.7474, 0.5854, 0.8093, 0.5854, 0.7474, 0.5558, 0.6856, 0.5558, 0.6856, 0.5854, 0.7474, 0.5854, 0.6856, 0.5558, 0.6237, 0.5558, 0.6237, 0.5854, 0.6856, 0.5854, 0.6237, 0.5558, 0.5619, 0.5558, 0.5619, 0.5854, 0.6237, 0.5854, 0.5, 0.436, 0.4381, 0.436, 0.4381, 0.5558, 0.5, 0.5558, 0.4381, 0.436, 0.3763, 0.436, 0.3763, 0.5558, 0.4381, 0.5558, 0.3763, 0.436, 0.3144, 0.436, 0.3144, 0.5558, 0.3763, 0.5558, 0.3144, 0.436, 0.2526, 0.436, 0.2526, 0.5558, 0.3144, 0.5558, 0.2526, 0.436, 0.1907, 0.436, 0.1907, 0.5558, 0.2526, 0.5558, 0.1907, 0.436, 0.1288, 0.436, 0.1288, 0.5558, 0.1907, 0.5558, 0.4603, 0.3986, 0.4603, 0.3607, 0.497, 0.3455, 0.497, 0.3774, 0.4603, 0.3607, 0.4603, 0.3227, 0.497, 0.3136, 0.497, 0.3455, 0.4603, 0.3227, 0.4603, 0.2847, 0.497, 0.2817, 0.497, 0.3136, 0.4603, 0.2847, 0.4603, 0.2468, 0.497, 0.2498, 0.497, 0.2817, 0.4603, 0.2468, 0.4603, 0.2088, 0.497, 0.2179, 0.497, 0.2498, 0.4603, 0.2088, 0.4603, 0.1708, 0.497, 0.186, 0.497, 0.2179, 0.5, 0.5558, 0.4381, 0.5558, 0.4381, 0.5854, 0.5, 0.5854, 0.4381, 0.5558, 0.3763, 0.5558, 0.3763, 0.5854, 0.4381, 0.5854, 0.3763, 0.5558, 0.3144, 0.5558, 0.3144, 0.5854, 0.3763, 0.5854, 0.3144, 0.5558, 0.2526, 0.5558, 0.2526, 0.5854, 0.3144, 0.5854, 0.2526, 0.5558, 0.1907, 0.5558, 0.1907, 0.5854, 0.2526, 0.5854, 0.1907, 0.5558, 0.1288, 0.5558, 0.1288, 0.5854, 0.1907, 0.5854, 0.75, 0.436, 0.6786, 0.436, 0.6786, 0.5558, 0.75, 0.5558, 0.6786, 0.436, 0.6071, 0.436, 0.6071, 0.5558, 0.6786, 0.5558, 0.6071, 0.436, 0.5357, 0.436, 0.5357, 0.5558, 0.6071, 0.5558, 0.5357, 0.436, 0.4643, 0.436, 0.4643, 0.5558, 0.5357, 0.5558, 0.4643, 0.436, 0.3929, 0.436, 0.3929, 0.5558, 0.4643, 0.5558, 0.3929, 0.436, 0.3214, 0.436, 0.3214, 0.5558, 0.3929, 0.5558, 0.4603, 0.1329, 0.4932, 0.1139, 0.5246, 0.1381, 0.497, 0.1541, 0.4932, 0.1139, 0.526, 0.09491, 0.5523, 0.1222, 0.5246, 0.1381, 0.526, 0.09491, 0.5589, 0.07593, 0.5799, 0.1062, 0.5523, 0.1222, 0.5589, 0.07593, 0.5918, 0.05695, 0.6075, 0.09025, 0.5799, 0.1062, 0.5918, 0.05695, 0.6247, 0.03796, 0.6352, 0.0743, 0.6075, 0.09025, 0.6247, 0.03796, 0.6576, 0.01898, 0.6628, 0.05835, 0.6352, 0.0743, 0.75, 0.5558, 0.6786, 0.5558, 0.6786, 0.5854, 0.75, 0.5854, 0.6786, 0.5558, 0.6071, 0.5558, 0.6071, 0.5854, 0.6786, 0.5854, 0.6071, 0.5558, 0.5357, 0.5558, 0.5357, 0.5854, 0.6071, 0.5854, 0.5357, 0.5558, 0.4643, 0.5558, 0.4643, 0.5854, 0.5357, 0.5854, 0.4643, 0.5558, 0.3929, 0.5558, 0.3929, 0.5854, 0.4643, 0.5854, 0.3929, 0.5558, 0.3214, 0.5558, 0.3214, 0.5854, 0.3929, 0.5854, 0.06699, 0.436, 0.1288, 0.436, 0.1288, 0.5558, 0.06699, 0.5558, 0.1288, 0.436, 0.1907, 0.436, 0.1907, 0.5558, 0.1288, 0.5558, 0.1907, 0.436, 0.2526, 0.436, 0.2526, 0.5558, 0.1907, 0.5558, 0.2526, 0.436, 0.3144, 0.436, 0.3144, 0.5558, 0.2526, 0.5558, 0.3144, 0.436, 0.3763, 0.436, 0.3763, 0.5558, 0.3144, 0.5558, 0.3763, 0.436, 0.4381, 0.436, 0.4381, 0.5558, 0.3763, 0.5558, 0.6904, -5.777e-08, 0.7233, 0.01898, 0.7181, 0.05835, 0.6904, 0.04239, 0.7233, 0.01898, 0.7562, 0.03796, 0.7457, 0.0743, 0.7181, 0.05835, 0.7562, 0.03796, 0.7891, 0.05695, 0.7733, 0.09025, 0.7457, 0.0743, 0.7891, 0.05695, 0.822, 0.07593, 0.801, 0.1062, 0.7733, 0.09025, 0.822, 0.07593, 0.8548, 0.09491, 0.8286, 0.1222, 0.801, 0.1062, 0.8548, 0.09491, 0.8877, 0.1139, 0.8562, 0.1381, 0.8286, 0.1222, 0.06699, 0.5558, 0.1288, 0.5558, 0.1288, 0.5854, 0.06699, 0.5854, 0.1288, 0.5558, 0.1907, 0.5558, 0.1907, 0.5854, 0.1288, 0.5854, 0.1907, 0.5558, 0.2526, 0.5558, 0.2526, 0.5854, 0.1907, 0.5854, 0.2526, 0.5558, 0.3144, 0.5558, 0.3144, 0.5854, 0.2526, 0.5854, 0.3144, 0.5558, 0.3763, 0.5558, 0.3763, 0.5854, 0.3144, 0.5854, 0.3763, 0.5558, 0.4381, 0.5558, 0.4381, 0.5854, 0.3763, 0.5854, 0.5, 0.436, 0.5619, 0.436, 0.5619, 0.5558, 0.5, 0.5558, 0.5619, 0.436, 0.6237, 0.436, 0.6237, 0.5558, 0.5619, 0.5558, 0.6237, 0.436, 0.6856, 0.436, 0.6856, 0.5558, 0.6237, 0.5558, 0.6856, 0.436, 0.7474, 0.436, 0.7474, 0.5558, 0.6856, 0.5558, 0.7474, 0.436, 0.8093, 0.436, 0.8093, 0.5558, 0.7474, 0.5558, 0.8093, 0.436, 0.8712, 0.436, 0.8712, 0.5558, 0.8093, 0.5558, 0.9206, 0.1329, 0.9206, 0.1708, 0.8839, 0.186, 0.8839, 0.1541, 0.9206, 0.1708, 0.9206, 0.2088, 0.8839, 0.2179, 0.8839, 0.186, 0.9206, 0.2088, 0.9206, 0.2468, 0.8839, 0.2498, 0.8839, 0.2179, 0.9206, 0.2468, 0.9206, 0.2847, 0.8839, 0.2817, 0.8839, 0.2498, 0.9206, 0.2847, 0.9206, 0.3227, 0.8839, 0.3136, 0.8839, 0.2817, 0.9206, 0.3227, 0.9206, 0.3607, 0.8839, 0.3455, 0.8839, 0.3136, 0.5, 0.5558, 0.5619, 0.5558, 0.5619, 0.5854, 0.5, 0.5854, 0.5619, 0.5558, 0.6237, 0.5558, 0.6237, 0.5854, 0.5619, 0.5854, 0.6237, 0.5558, 0.6856, 0.5558, 0.6856, 0.5854, 0.6237, 0.5854, 0.6856, 0.5558, 0.7474, 0.5558, 0.7474, 0.5854, 0.6856, 0.5854, 0.7474, 0.5558, 0.8093, 0.5558, 0.8093, 0.5854, 0.7474, 0.5854, 0.8093, 0.5558, 0.8712, 0.5558, 0.8712, 0.5854, 0.8093, 0.5854])
_uv.active_render = True
me_circle_001.materials.append(mat_material_001)
me_circle_001.materials.append(mat_material_002)
me_circle_001.auto_texspace = False
me_circle_001.update()

# ---- objects
ob_light = bpy.data.objects.new('Light', light_light)
ob_camera = bpy.data.objects.new('Camera', cam_camera)
ob_circle_001 = bpy.data.objects.new('Circle.001', me_circle_001)

# ---- transforms, parenting, visibility, modifiers, constraints
ob_light.location = (4.076, 1.005, 5.904)
ob_light.rotation_euler = (0.6503, 0.05522, 1.866)
ob_light.lock_rotations_4d = False
ob_light.empty_display_type = 'ARROWS'
ob_light.color = (0.0, 0.0, 0.0, 0.0)
ob_light.lineart.crease_threshold = 0.0
ob_camera.location = (7.359, -6.926, 4.958)
ob_camera.rotation_euler = (1.109, 0.0, 0.8149)
ob_camera.lock_rotations_4d = False
ob_camera.empty_display_type = 'ARROWS'
ob_camera.color = (0.0, 0.0, 0.0, 0.0)
ob_camera.display_type = 'WIRE'
ob_camera.lineart.crease_threshold = 0.0
ob_circle_001.location = (0.0, 0.0, 0.0)
ob_circle_001.rotation_euler = (0.0, -0.0, -0.5236)

# ---- collection membership
col_collection.objects.link(ob_light)
col_collection.objects.link(ob_camera)
col_collection.objects.link(ob_circle_001)

# ---- scene / render settings (as saved in the file)
scene.camera = ob_camera
scene.frame_start = 1; scene.frame_end = 250; scene.frame_set(11)
scene.render.engine = 'BLENDER_EEVEE_NEXT'
bpy.context.view_layer.update()
